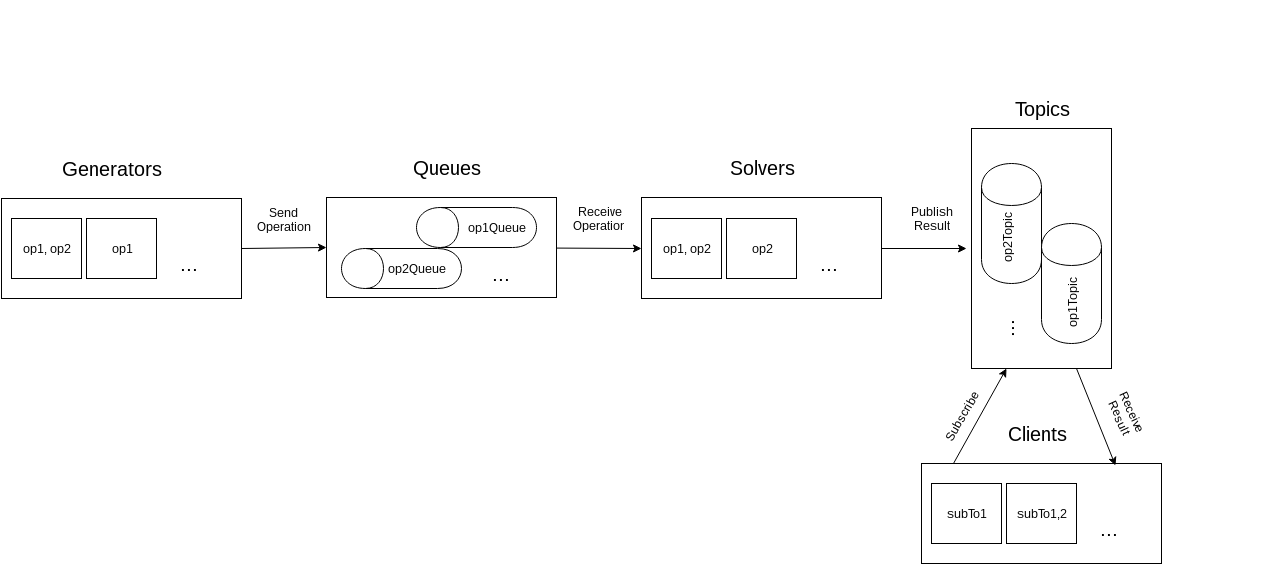

The diagram above was exported from draw.io. Its source (the exported page's mxGraphModel, read from the mxfile embedded in the PNG):
<mxGraphModel dx="1434" dy="746" grid="1" gridSize="10" guides="1" tooltips="1" connect="1" arrows="1" fold="1" page="1" pageScale="1" pageWidth="1169" pageHeight="826" background="#ffffff" math="0" shadow="0">
  <root>
    <mxCell id="0" />
    <mxCell id="1" parent="0" />
    <mxCell id="28af9d69c9264dff-35" value="" style="whiteSpace=wrap;html=1;" vertex="1" parent="1">
      <mxGeometry x="1030" y="311" width="140" height="240" as="geometry" />
    </mxCell>
    <mxCell id="28af9d69c9264dff-34" value="" style="whiteSpace=wrap;html=1;" vertex="1" parent="1">
      <mxGeometry x="385" y="380" width="230" height="100" as="geometry" />
    </mxCell>
    <mxCell id="28af9d69c9264dff-5" value="&lt;font style=&quot;font-size: 20px&quot;&gt;Generators&lt;/font&gt;" style="text;html=1;strokeColor=none;fillColor=none;align=center;verticalAlign=middle;whiteSpace=wrap;overflow=hidden;" vertex="1" parent="1">
      <mxGeometry x="90" y="331" width="160" height="40" as="geometry" />
    </mxCell>
    <mxCell id="28af9d69c9264dff-8" value="" style="whiteSpace=wrap;html=1;" vertex="1" parent="1">
      <mxGeometry x="700" y="380" width="240" height="101" as="geometry" />
    </mxCell>
    <mxCell id="28af9d69c9264dff-9" value="op1, op2" style="whiteSpace=wrap;html=1;" vertex="1" parent="1">
      <mxGeometry x="710" y="401" width="70" height="60" as="geometry" />
    </mxCell>
    <mxCell id="28af9d69c9264dff-10" value="op2" style="whiteSpace=wrap;html=1;" vertex="1" parent="1">
      <mxGeometry x="785" y="401" width="70" height="60" as="geometry" />
    </mxCell>
    <mxCell id="28af9d69c9264dff-11" value="&lt;font style=&quot;font-size: 20px&quot;&gt;Solvers&lt;/font&gt;" style="text;html=1;strokeColor=none;fillColor=none;align=center;verticalAlign=middle;whiteSpace=wrap;overflow=hidden;" vertex="1" parent="1">
      <mxGeometry x="740" y="330" width="160" height="40" as="geometry" />
    </mxCell>
    <mxCell id="28af9d69c9264dff-15" value="" style="shape=cylinder;whiteSpace=wrap;html=1;rotation=-90;" vertex="1" parent="1">
      <mxGeometry x="440" y="391" width="40" height="120" as="geometry" />
    </mxCell>
    <mxCell id="28af9d69c9264dff-16" value="op2&lt;span style=&quot;line-height: 1.2&quot;&gt;Queue&lt;/span&gt;" style="text;html=1;strokeColor=none;fillColor=none;align=center;verticalAlign=middle;whiteSpace=wrap;overflow=hidden;" vertex="1" parent="1">
      <mxGeometry x="440" y="441" width="70" height="20" as="geometry" />
    </mxCell>
    <mxCell id="28af9d69c9264dff-17" value="" style="shape=cylinder;whiteSpace=wrap;html=1;rotation=-90;" vertex="1" parent="1">
      <mxGeometry x="515" y="350" width="40" height="120" as="geometry" />
    </mxCell>
    <mxCell id="28af9d69c9264dff-18" value="op1Queue" style="text;html=1;strokeColor=none;fillColor=none;align=center;verticalAlign=middle;whiteSpace=wrap;overflow=hidden;" vertex="1" parent="1">
      <mxGeometry x="520" y="400" width="70" height="20" as="geometry" />
    </mxCell>
    <mxCell id="28af9d69c9264dff-19" value="&lt;font style=&quot;font-size: 20px&quot;&gt;...&lt;/font&gt;" style="text;html=1;strokeColor=none;fillColor=none;align=center;verticalAlign=middle;whiteSpace=wrap;overflow=hidden;" vertex="1" parent="1">
      <mxGeometry x="860" y="431" width="53" height="30" as="geometry" />
    </mxCell>
    <mxCell id="28af9d69c9264dff-20" value="" style="whiteSpace=wrap;html=1;" vertex="1" parent="1">
      <mxGeometry x="60" y="381" width="240" height="100" as="geometry" />
    </mxCell>
    <mxCell id="28af9d69c9264dff-21" value="op1, op2" style="whiteSpace=wrap;html=1;" vertex="1" parent="1">
      <mxGeometry x="70" y="401" width="70" height="60" as="geometry" />
    </mxCell>
    <mxCell id="28af9d69c9264dff-22" value="op1" style="whiteSpace=wrap;html=1;" vertex="1" parent="1">
      <mxGeometry x="145" y="401" width="70" height="60" as="geometry" />
    </mxCell>
    <mxCell id="28af9d69c9264dff-23" value="&lt;font style=&quot;font-size: 20px&quot;&gt;...&lt;/font&gt;" style="text;html=1;strokeColor=none;fillColor=none;align=center;verticalAlign=middle;whiteSpace=wrap;overflow=hidden;" vertex="1" parent="1">
      <mxGeometry x="220" y="431" width="53" height="30" as="geometry" />
    </mxCell>
    <mxCell id="28af9d69c9264dff-30" value="&lt;font style=&quot;font-size: 20px&quot;&gt;Queues&lt;/font&gt;" style="text;html=1;strokeColor=none;fillColor=none;align=center;verticalAlign=middle;whiteSpace=wrap;overflow=hidden;" vertex="1" parent="1">
      <mxGeometry x="425" y="330" width="160" height="40" as="geometry" />
    </mxCell>
    <mxCell id="28af9d69c9264dff-32" value="" style="shape=cylinder;whiteSpace=wrap;html=1;" vertex="1" parent="1">
      <mxGeometry x="1040" y="346" width="60" height="120" as="geometry" />
    </mxCell>
    <mxCell id="28af9d69c9264dff-33" value="" style="shape=cylinder;whiteSpace=wrap;html=1;" vertex="1" parent="1">
      <mxGeometry x="1100" y="406" width="60" height="120" as="geometry" />
    </mxCell>
    <mxCell id="28af9d69c9264dff-36" value="&lt;font style=&quot;font-size: 20px&quot;&gt;Topics&lt;/font&gt;" style="text;html=1;strokeColor=none;fillColor=none;align=center;verticalAlign=middle;whiteSpace=wrap;overflow=hidden;" vertex="1" parent="1">
      <mxGeometry x="1020" y="271" width="160" height="40" as="geometry" />
    </mxCell>
    <mxCell id="28af9d69c9264dff-37" value="op2&lt;span style=&quot;line-height: 1.2&quot;&gt;Topic&lt;/span&gt;" style="text;html=1;strokeColor=none;fillColor=none;align=center;verticalAlign=middle;whiteSpace=wrap;overflow=hidden;horizontal=0;" vertex="1" parent="1">
      <mxGeometry x="1030" y="371" width="70" height="100" as="geometry" />
    </mxCell>
    <mxCell id="28af9d69c9264dff-38" value="op1&lt;span style=&quot;line-height: 1.2&quot;&gt;Topic&lt;/span&gt;" style="text;html=1;strokeColor=none;fillColor=none;align=center;verticalAlign=middle;whiteSpace=wrap;overflow=hidden;horizontal=0;" vertex="1" parent="1">
      <mxGeometry x="1095" y="436" width="70" height="100" as="geometry" />
    </mxCell>
    <mxCell id="28af9d69c9264dff-39" style="edgeStyle=orthogonalEdgeStyle;rounded=0;html=1;exitX=0.75;exitY=1;entryX=0.75;entryY=1;jettySize=auto;orthogonalLoop=1;" edge="1" parent="1">
      <mxGeometry relative="1" as="geometry">
        <mxPoint x="1325" y="191" as="sourcePoint" />
        <mxPoint x="1325" y="191" as="targetPoint" />
      </mxGeometry>
    </mxCell>
    <mxCell id="28af9d69c9264dff-40" value="&lt;font style=&quot;font-size: 20px&quot;&gt;...&lt;/font&gt;" style="text;html=1;strokeColor=none;fillColor=none;align=center;verticalAlign=middle;whiteSpace=wrap;overflow=hidden;" vertex="1" parent="1">
      <mxGeometry x="532" y="441" width="53" height="30" as="geometry" />
    </mxCell>
    <mxCell id="28af9d69c9264dff-41" value="&lt;font style=&quot;font-size: 20px&quot;&gt;...&lt;/font&gt;" style="text;html=1;strokeColor=none;fillColor=none;align=center;verticalAlign=middle;whiteSpace=wrap;overflow=hidden;horizontal=0;" vertex="1" parent="1">
      <mxGeometry x="1049" y="496" width="32" height="30" as="geometry" />
    </mxCell>
    <mxCell id="28af9d69c9264dff-42" value="" style="whiteSpace=wrap;html=1;" vertex="1" parent="1">
      <mxGeometry x="980" y="646" width="240" height="100" as="geometry" />
    </mxCell>
    <mxCell id="28af9d69c9264dff-43" value="subTo1" style="whiteSpace=wrap;html=1;" vertex="1" parent="1">
      <mxGeometry x="990" y="666" width="70" height="60" as="geometry" />
    </mxCell>
    <mxCell id="28af9d69c9264dff-44" value="subTo1,2" style="whiteSpace=wrap;html=1;" vertex="1" parent="1">
      <mxGeometry x="1065" y="666" width="70" height="60" as="geometry" />
    </mxCell>
    <mxCell id="28af9d69c9264dff-45" value="&lt;font style=&quot;font-size: 20px&quot;&gt;...&lt;/font&gt;" style="text;html=1;strokeColor=none;fillColor=none;align=center;verticalAlign=middle;whiteSpace=wrap;overflow=hidden;" vertex="1" parent="1">
      <mxGeometry x="1140" y="696" width="53" height="30" as="geometry" />
    </mxCell>
    <mxCell id="28af9d69c9264dff-46" style="edgeStyle=orthogonalEdgeStyle;rounded=0;html=1;exitX=0.75;exitY=1;entryX=0.75;entryY=1;jettySize=auto;orthogonalLoop=1;" edge="1" source="28af9d69c9264dff-42" target="28af9d69c9264dff-42" parent="1">
      <mxGeometry x="1160" y="746" as="geometry" />
    </mxCell>
    <mxCell id="28af9d69c9264dff-47" value="&lt;font style=&quot;font-size: 20px&quot;&gt;Clients&lt;/font&gt;" style="text;html=1;strokeColor=none;fillColor=none;align=center;verticalAlign=middle;whiteSpace=wrap;overflow=hidden;" vertex="1" parent="1">
      <mxGeometry x="1015" y="596" width="160" height="40" as="geometry" />
    </mxCell>
    <mxCell id="28af9d69c9264dff-48" value="" style="endArrow=classic;html=1;exitX=1;exitY=0.5;entryX=0;entryY=0.5;" edge="1" parent="1" source="28af9d69c9264dff-20" target="28af9d69c9264dff-34">
      <mxGeometry width="50" height="50" relative="1" as="geometry">
        <mxPoint x="550" y="500" as="sourcePoint" />
        <mxPoint x="600" y="450" as="targetPoint" />
      </mxGeometry>
    </mxCell>
    <mxCell id="28af9d69c9264dff-49" value="Send&lt;div&gt;Operation&lt;/div&gt;" style="text;html=1;strokeColor=none;fillColor=none;align=center;verticalAlign=middle;whiteSpace=wrap;overflow=hidden;rotation=0;" vertex="1" parent="1">
      <mxGeometry x="310" y="379" width="64" height="45" as="geometry" />
    </mxCell>
    <mxCell id="28af9d69c9264dff-50" value="" style="endArrow=classic;html=1;entryX=0;entryY=0.5;" edge="1" parent="1" source="28af9d69c9264dff-34" target="28af9d69c9264dff-8">
      <mxGeometry x="537" y="40" width="50" height="50" as="geometry">
        <mxPoint x="623" y="204" as="sourcePoint" />
        <mxPoint x="537" y="40" as="targetPoint" />
      </mxGeometry>
    </mxCell>
    <mxCell id="28af9d69c9264dff-51" style="edgeStyle=orthogonalEdgeStyle;rounded=0;html=1;exitX=0.5;exitY=0;entryX=0.5;entryY=0;jettySize=auto;orthogonalLoop=1;" edge="1" parent="1">
      <mxGeometry relative="1" as="geometry">
        <mxPoint x="601" y="532" as="sourcePoint" />
        <mxPoint x="601" y="532" as="targetPoint" />
      </mxGeometry>
    </mxCell>
    <mxCell id="28af9d69c9264dff-52" value="Receive&lt;div&gt;Operation&lt;/div&gt;" style="text;html=1;strokeColor=none;fillColor=none;align=center;verticalAlign=middle;whiteSpace=wrap;overflow=hidden;rotation=0;" vertex="1" parent="1">
      <mxGeometry x="630" y="383" width="55" height="35" as="geometry" />
    </mxCell>
    <mxCell id="28af9d69c9264dff-53" value="" style="endArrow=classic;html=1;exitX=1;exitY=0.5;" edge="1" parent="1" source="28af9d69c9264dff-8">
      <mxGeometry x="148" y="38" width="50" height="50" as="geometry">
        <mxPoint x="225.21875" y="238" as="sourcePoint" />
        <mxPoint x="1025" y="431" as="targetPoint" />
      </mxGeometry>
    </mxCell>
    <mxCell id="28af9d69c9264dff-54" value="Publish&lt;div&gt;Result&lt;/div&gt;" style="text;html=1;strokeColor=none;fillColor=none;align=center;verticalAlign=middle;whiteSpace=wrap;overflow=hidden;rotation=0;" vertex="1" parent="1">
      <mxGeometry x="955" y="383" width="70" height="35" as="geometry" />
    </mxCell>
    <mxCell id="28af9d69c9264dff-55" value="" style="endArrow=classic;html=1;entryX=0.25;entryY=1;exitX=0.133;exitY=0;exitPerimeter=0;" edge="1" parent="1" source="28af9d69c9264dff-42" target="28af9d69c9264dff-35">
      <mxGeometry width="50" height="50" relative="1" as="geometry">
        <mxPoint x="991" y="636" as="sourcePoint" />
        <mxPoint x="1041" y="586" as="targetPoint" />
      </mxGeometry>
    </mxCell>
    <mxCell id="28af9d69c9264dff-57" value="Subscribe" style="text;html=1;strokeColor=none;fillColor=none;align=center;verticalAlign=middle;whiteSpace=wrap;overflow=hidden;rotation=-60;" vertex="1" parent="1">
      <mxGeometry x="985" y="581" width="70" height="35" as="geometry" />
    </mxCell>
    <mxCell id="28af9d69c9264dff-59" value="" style="endArrow=classic;html=1;entryX=0.808;entryY=0.02;exitX=0.75;exitY=1;entryPerimeter=0;" edge="1" parent="1" source="28af9d69c9264dff-35" target="28af9d69c9264dff-42">
      <mxGeometry x="1058" y="444" width="50" height="50" as="geometry">
        <mxPoint x="1130" y="541" as="sourcePoint" />
        <mxPoint x="1080" y="676" as="targetPoint" />
      </mxGeometry>
    </mxCell>
    <mxCell id="28af9d69c9264dff-62" value="Receive&lt;div&gt;Result&lt;/div&gt;" style="text;html=1;strokeColor=none;fillColor=none;align=center;verticalAlign=middle;whiteSpace=wrap;overflow=hidden;rotation=65;" vertex="1" parent="1">
      <mxGeometry x="1150" y="579" width="70" height="35" as="geometry" />
    </mxCell>
  </root>
</mxGraphModel>